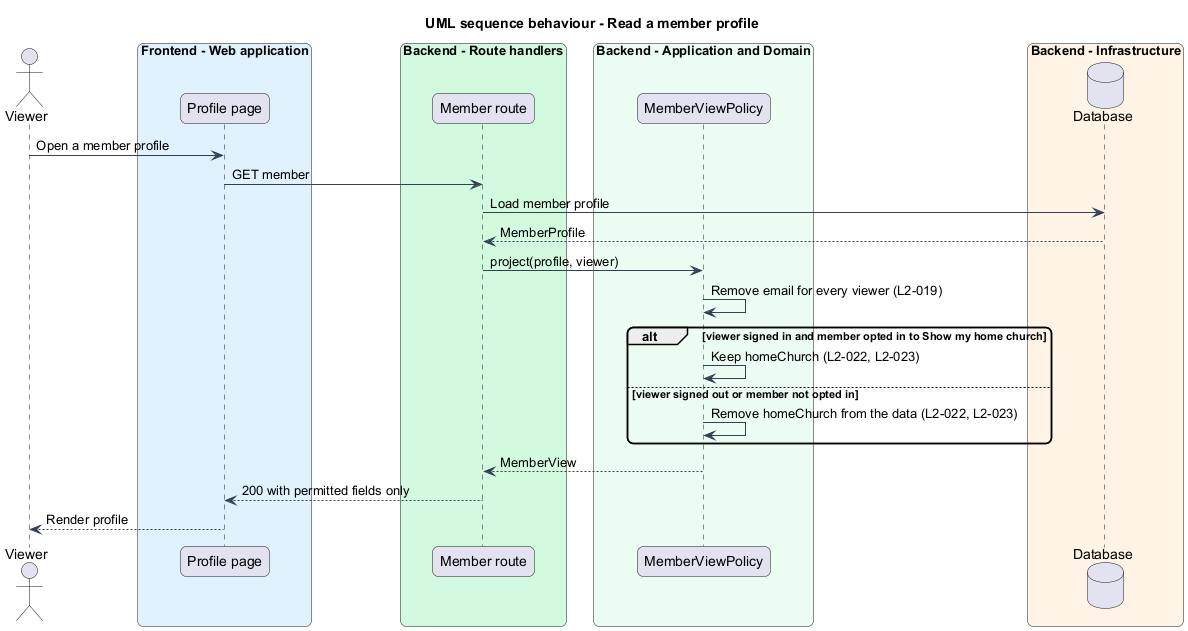

The diagram above was rendered by PlantUML. Its source (embedded in the PNG):
@startuml
title UML sequence behaviour - Read a member profile
skinparam backgroundColor #FFFFFF
skinparam shadowing false
skinparam roundcorner 12
skinparam defaultFontName Arial
skinparam ArrowColor #344054
actor "Viewer" as actor
box "Frontend - Web application" #E0F2FE
  participant "Profile page" as page
end box
box "Backend - Route handlers" #D1FADF
  participant "Member route" as route
end box
box "Backend - Application and Domain" #ECFDF3
  participant "MemberViewPolicy" as policy
end box
box "Backend - Infrastructure" #FFF4E5
  database "Database" as db
end box
actor -> page : Open a member profile
page -> route : GET member
route -> db : Load member profile
db --> route : MemberProfile
route -> policy : project(profile, viewer)
policy -> policy : Remove email for every viewer (L2-019)
alt viewer signed in and member opted in to Show my home church
  policy -> policy : Keep homeChurch (L2-022, L2-023)
else viewer signed out or member not opted in
  policy -> policy : Remove homeChurch from the data (L2-022, L2-023)
end
policy --> route : MemberView
route --> page : 200 with permitted fields only
page --> actor : Render profile
@enduml